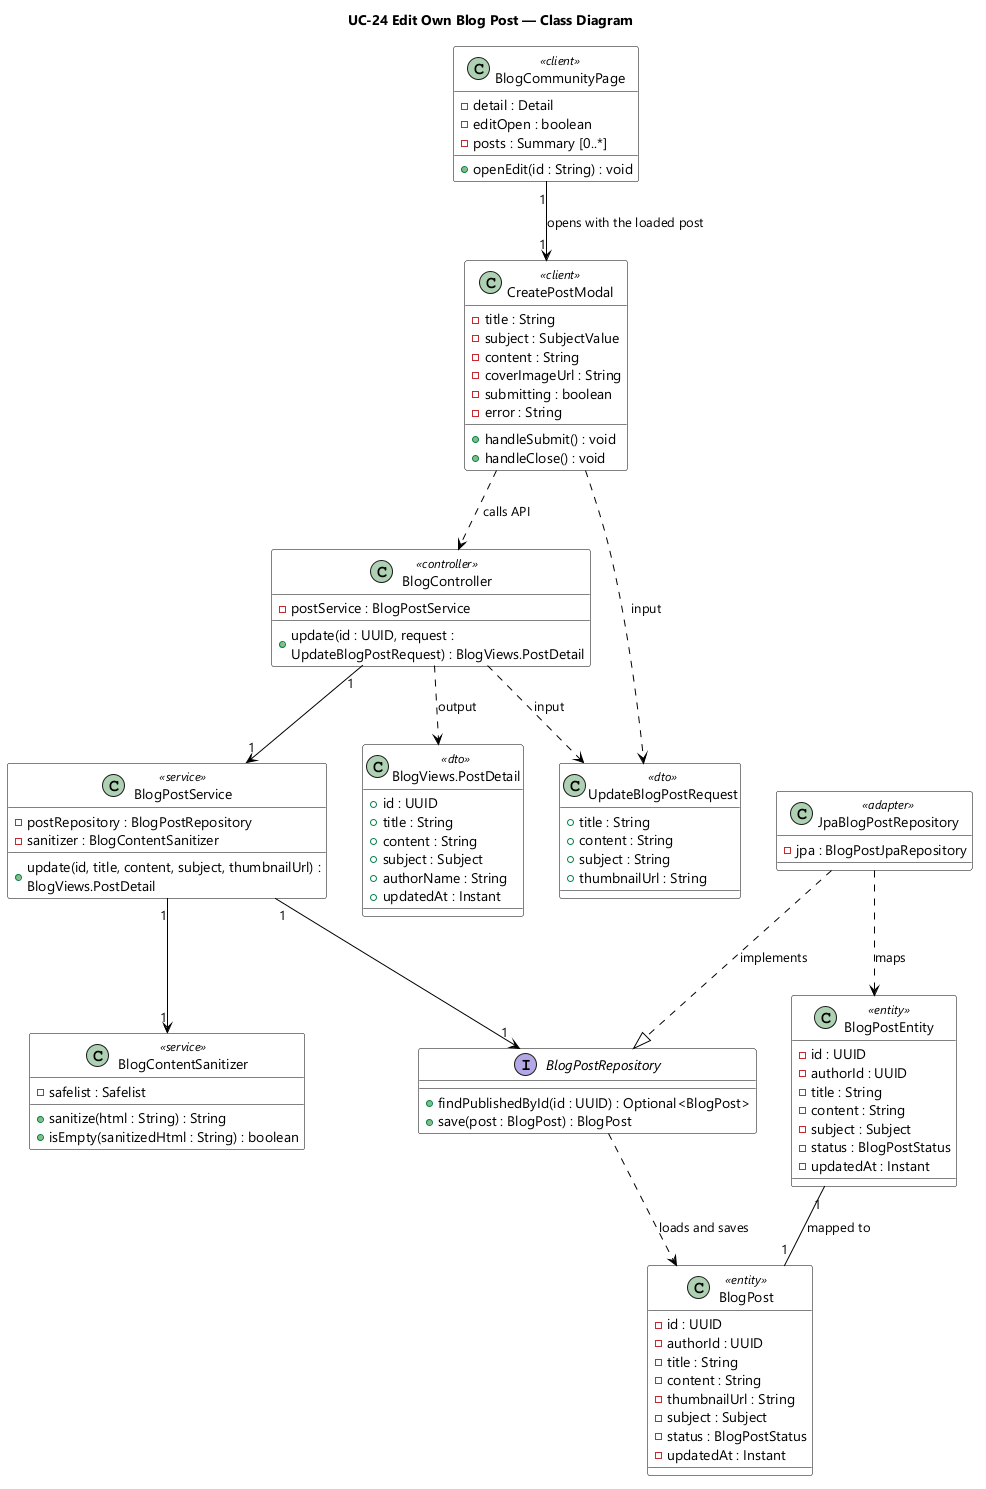

The diagram above was rendered by PlantUML. Its source (embedded in the PNG):
@startuml UC-24 Edit Own Blog Post - Class Diagram
skinparamlocked dpi 96
skinparam defaultFontName "Segoe UI"
skinparam shadowing false
skinparam wrapWidth 320
skinparam classBackgroundColor #FFFFFF
skinparam classBorderColor #000000
skinparam ArrowColor #000000
title UC-24 Edit Own Blog Post — Class Diagram

class BlogCommunityPage <<client>> {
  - detail : Detail
  - editOpen : boolean
  - posts : Summary [0..*]
  + openEdit(id : String) : void
}

class CreatePostModal <<client>> {
  - title : String
  - subject : SubjectValue
  - content : String
  - coverImageUrl : String
  - submitting : boolean
  - error : String
  + handleSubmit() : void
  + handleClose() : void
}

class BlogController <<controller>> {
  - postService : BlogPostService
  + update(id : UUID, request : UpdateBlogPostRequest) : BlogViews.PostDetail
}

class UpdateBlogPostRequest <<dto>> {
  + title : String
  + content : String
  + subject : String
  + thumbnailUrl : String
}

class BlogPostService <<service>> {
  - postRepository : BlogPostRepository
  - sanitizer : BlogContentSanitizer
  + update(id, title, content, subject, thumbnailUrl) : BlogViews.PostDetail
}

class BlogContentSanitizer <<service>> {
  - safelist : Safelist
  + sanitize(html : String) : String
  + isEmpty(sanitizedHtml : String) : boolean
}

interface BlogPostRepository {
  + findPublishedById(id : UUID) : Optional<BlogPost>
  + save(post : BlogPost) : BlogPost
}

class JpaBlogPostRepository <<adapter>> {
  - jpa : BlogPostJpaRepository
}

class BlogPost <<entity>> {
  - id : UUID
  - authorId : UUID
  - title : String
  - content : String
  - thumbnailUrl : String
  - subject : Subject
  - status : BlogPostStatus
  - updatedAt : Instant
}

class BlogPostEntity <<entity>> {
  - id : UUID
  - authorId : UUID
  - title : String
  - content : String
  - subject : Subject
  - status : BlogPostStatus
  - updatedAt : Instant
}

class "BlogViews.PostDetail" as BlogPostDetailView <<dto>> {
  + id : UUID
  + title : String
  + content : String
  + subject : Subject
  + authorName : String
  + updatedAt : Instant
}

BlogCommunityPage "1" --> "1" CreatePostModal : opens with the loaded post
CreatePostModal ..> BlogController : calls API
CreatePostModal ..> UpdateBlogPostRequest : input
BlogController ..> UpdateBlogPostRequest : input
BlogController ..> BlogPostDetailView : output
BlogController "1" --> "1" BlogPostService
BlogPostService "1" --> "1" BlogContentSanitizer
BlogPostService "1" --> "1" BlogPostRepository
JpaBlogPostRepository ..|> BlogPostRepository : implements
JpaBlogPostRepository ..> BlogPostEntity : maps
BlogPostRepository ..> BlogPost : loads and saves
BlogPostEntity "1" -- "1" BlogPost : mapped to

@enduml